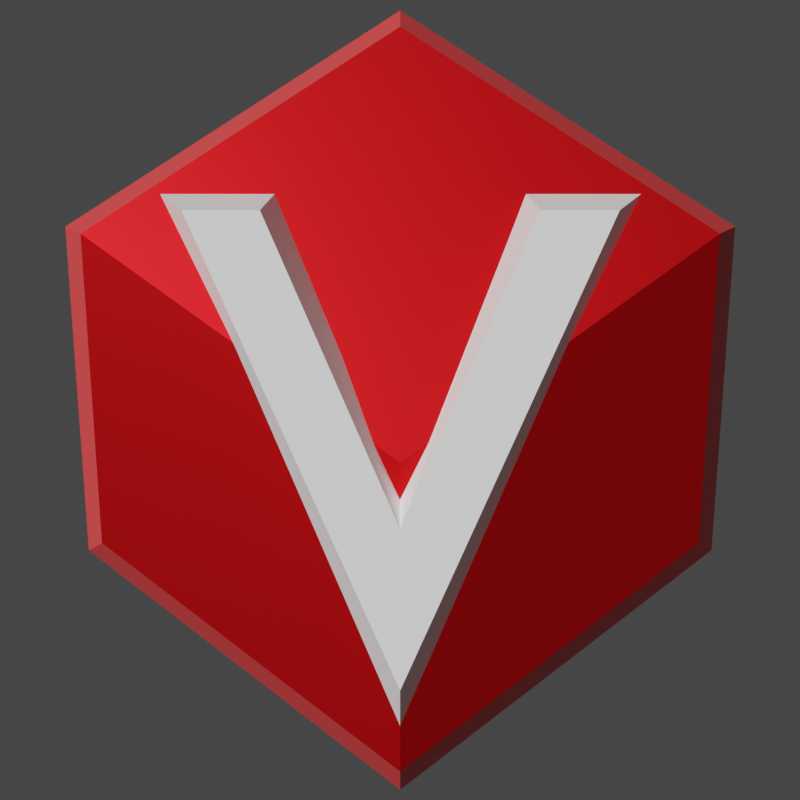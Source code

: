 # Source: virtubrick.blend  (saved by Blender 3.2.14; exported with 4.5.12 LTS)
import bpy
from mathutils import Matrix  # noqa: F401  (used for matrix-valued properties, if any)

bpy.ops.wm.read_factory_settings(use_empty=True)
scene = bpy.context.scene
scene.name = 'Scene'

# ---- collections
col_collection = bpy.data.collections.new('Collection'); scene.collection.children.link(col_collection)

# ---- materials (node trees are filled in below, after node groups)
mat_material_001 = bpy.data.materials.new('Material.001')
mat_v = bpy.data.materials.new('V')
mat_material = bpy.data.materials.new('Material')
mat_material.alpha_threshold = 0.0
mat_material.line_color = (0.0, 0.0, 0.0, 1.0)

# ---- material node trees
mat_material_001.use_nodes = True; mat_material_001.node_tree.nodes.clear()
_N = mat_material_001.node_tree.nodes; _L = mat_material_001.node_tree.links
n0 = _N.new('ShaderNodeBsdfPrincipled'); n0.name = 'Principled BSDF'; n0.location = (10, 300)
n0.distribution = 'GGX'
n0.subsurface_method = 'RANDOM_WALK_SKIN'
n0.inputs[0].default_value = (0.8, 0.0, 0.003494, 1.0)
n0.inputs[1].default_value = 0.8189
n0.inputs[2].default_value = 0.5039
n0.inputs[3].default_value = 1.45
n0.inputs[13].default_value = 1.0
n0.inputs[27].default_value = (0.0, 0.0, 0.0, 1.0)
n0.inputs[28].default_value = 1.0
n1 = _N.new('ShaderNodeOutputMaterial'); n1.name = 'Material Output'; n1.location = (300, 300)
_L.new(n0.outputs[0], n1.inputs[0])
n1.is_active_output = True
mat_v.use_nodes = True; mat_v.node_tree.nodes.clear()
_N = mat_v.node_tree.nodes; _L = mat_v.node_tree.links
n0 = _N.new('ShaderNodeBsdfPrincipled'); n0.name = 'Principled BSDF'; n0.location = (10, 300)
n0.distribution = 'GGX'
n0.subsurface_method = 'RANDOM_WALK_SKIN'
n0.inputs[0].default_value = (1.0, 1.0, 1.0, 1.0)
n0.inputs[2].default_value = 0.0
n0.inputs[3].default_value = 1.45
n0.inputs[13].default_value = 0.0
n0.inputs[19].default_value = 0.25
n0.inputs[20].default_value = 0.2662
n0.inputs[27].default_value = (0.0, 0.0, 0.0, 1.0)
n0.inputs[28].default_value = 1.0
n1 = _N.new('ShaderNodeOutputMaterial'); n1.name = 'Material Output'; n1.location = (300, 300)
_L.new(n0.outputs[0], n1.inputs[0])
n1.is_active_output = True
mat_material.use_nodes = True; mat_material.node_tree.nodes.clear()
_N = mat_material.node_tree.nodes; _L = mat_material.node_tree.links
n0 = _N.new('ShaderNodeOutputMaterial'); n0.name = 'Material Output'; n0.location = (300, 300)
n1 = _N.new('ShaderNodeBsdfPrincipled'); n1.name = 'Principled BSDF'; n1.location = (10, 300)
n1.distribution = 'GGX'
n1.subsurface_method = 'RANDOM_WALK_SKIN'
n1.inputs[0].default_value = (1.0, 0.07658, 0.07658, 1.0)
n1.inputs[2].default_value = 0.4
n1.inputs[3].default_value = 1.45
n1.inputs[13].default_value = 0.07874
n1.inputs[14].default_value = (1.0, 0.07658, 0.07658, 1.0)
n1.inputs[27].default_value = (0.0, 0.0, 0.0, 1.0)
n1.inputs[28].default_value = 1.0
_L.new(n1.outputs[0], n0.inputs[0])
n0.is_active_output = True

# ---- world
world_world = bpy.data.worlds.new('World'); scene.world = world_world
world_world.use_nodes = True; world_world.node_tree.nodes.clear()
_N = world_world.node_tree.nodes; _L = world_world.node_tree.links
n0 = _N.new('ShaderNodeOutputWorld'); n0.name = 'World Output'; n0.location = (300, 300)
n1 = _N.new('ShaderNodeBackground'); n1.name = 'Background'; n1.location = (10, 300)
n1.inputs[0].default_value = (0.05088, 0.05088, 0.05088, 1.0)
_L.new(n1.outputs[0], n0.inputs[0])
n0.is_active_output = True
world_world.color = (0.05088, 0.05088, 0.05088)
world_world.use_sun_shadow = False
world_world.sun_shadow_jitter_overblur = 0.0

# ---- cameras
cam_camera_001 = bpy.data.cameras.new('Camera.001')

# ---- lights
light_sun = bpy.data.lights.new('Sun', 'SUN')
light_sun.transmission_factor = 0.0
light_sun.use_shadow = False
light_sun.energy = 3.0
light_sun.shadow_soft_size = 0.125

# ---- meshes
me_cube_001 = bpy.data.meshes.new('Cube.001')
me_cube_001.from_pydata([(-0.7351, -1.265, -0.6253), (-1.265, -0.7351, 0.6253), (-0.3604, 0.3604, -0.09541), (-0.8903, 0.8903, 1.155), (0.8903, -0.8903, -1.155), (0.3604, -0.3604, 0.09541), (1.265, 0.7351, -0.6253), (0.7351, 1.265, 0.6253)], [], [(0, 1, 3, 2), (2, 3, 7, 6), (6, 7, 5, 4), (4, 5, 1, 0), (2, 6, 4, 0), (7, 3, 1, 5)])
_uv = me_cube_001.uv_layers.new(name='UVMap')
_uv.uv.foreach_set('vector', [0.375, 0.0, 0.625, 0.0, 0.625, 0.25, 0.375, 0.25, 0.375, 0.25, 0.625, 0.25, 0.625, 0.5, 0.375, 0.5, 0.375, 0.5, 0.625, 0.5, 0.625, 0.75, 0.375, 0.75, 0.375, 0.75, 0.625, 0.75, 0.625, 1.0, 0.375, 1.0, 0.125, 0.5, 0.375, 0.5, 0.375, 0.75, 0.125, 0.75, 0.625, 0.5, 0.875, 0.5, 0.875, 0.75, 0.625, 0.75])
me_cube_001.materials.append(mat_material_001)
me_cube_001.update()
me_text = bpy.data.meshes.new('Text')
me_text.from_pydata([(0.1786, 0.2324, 0.175), (-0.0003713, -0.1727, 0.175), (-0.1786, 0.2324, 0.175), (-0.2785, 0.2324, 0.175), (-0.0001857, -0.3784, 0.175), (0.2792, 0.2324, 0.175), (0.1747, 0.2787, 0.03921), (-0.0004537, -0.09136, 0.0431), (-0.1747, 0.2787, 0.03921), (-0.3355, 0.2787, 0.03921), (-0.00023, -0.4688, 0.03228), (0.3364, 0.2787, 0.03921)], [], [(4, 2, 3), (4, 1, 2), (1, 5, 0), (1, 4, 5), (10, 9, 8), (10, 8, 7), (7, 6, 11), (7, 11, 10), (4, 3, 9, 10), (3, 2, 8, 9), (2, 1, 7, 8), (1, 0, 6, 7), (0, 5, 11, 6), (5, 4, 10, 11)])
_uv = me_text.uv_layers.new(name='UVMap')
_uv.uv.foreach_set('vector', [0.6667, 0.0, 0.3333, 0.0, 0.5, 0.0, 0.6667, 0.0, 0.1667, 0.0, 0.3333, 0.0, 0.1667, 0.0, 1.0, 0.0, 0.0, 0.0, 0.1667, 0.0, 0.8333, 0.0, 1.0, 0.0, 0.6667, 0.0, 0.5, 0.0, 0.3333, 0.0, 0.6667, 0.0, 0.3333, 0.0, 0.1667, 0.0, 0.1667, 0.0, 0.0, 0.0, 1.0, 0.0, 0.1667, 0.0, 1.0, 0.0, 0.8333, 0.0, 0.6667, 0.0, 0.5, 0.0, 0.5, 0.0, 0.6667, 0.0, 0.5, 0.0, 0.3333, 0.0, 0.3333, 0.0, 0.5, 0.0, 0.3333, 0.0, 0.1667, 0.0, 0.1667, 0.0, 0.3333, 0.0, 0.1667, 0.0, 0.0, 0.0, 0.0, 0.0, 0.1667, 0.0, 0.0, 0.0, 1.0, 0.0, 1.0, 0.0, 0.0, 0.0, 1.0, 0.0, 0.8333, 0.0, 0.8333, 0.0, 1.0, 0.0])
me_text.materials.append(mat_v)
me_text.update()
me_cube_002 = bpy.data.meshes.new('Cube.002')
me_cube_002.from_pydata([(-0.7351, -1.265, -0.6253), (-1.265, -0.7351, 0.6253), (-0.8903, 0.8903, 1.155), (0.8903, -0.8903, -1.155), (1.265, 0.7351, -0.6253), (0.7351, 1.265, 0.6253), (-1.118, -1.193, -1.103), (-1.731, -0.5809, 0.3427), (-1.298, 1.298, 0.9552), (0.7603, -0.7603, -1.715), (1.193, 1.118, -1.103), (0.5809, 1.731, 0.3427)], [], [(0, 3, 9, 6), (5, 4, 10, 11), (1, 2, 8, 7), (3, 4, 10, 9), (2, 5, 11, 8), (0, 1, 7, 6)])
me_cube_002.polygons.foreach_set('material_index', [1, 1, 1, 1, 1, 1])
_uv = me_cube_002.uv_layers.new(name='UVMap')
_uv.uv.foreach_set('vector', [0.0, 0.0, 0.0, 0.0, 0.0, 0.0, 0.0, 0.0, 0.0, 0.0, 0.0, 0.0, 0.0, 0.0, 0.0, 0.0, 0.0, 0.0, 0.0, 0.0, 0.0, 0.0, 0.0, 0.0, 0.0, 0.0, 0.0, 0.0, 0.0, 0.0, 0.0, 0.0, 0.0, 0.0, 0.0, 0.0, 0.0, 0.0, 0.0, 0.0, 0.0, 0.0, 0.0, 0.0, 0.0, 0.0, 0.0, 0.0])
me_cube_002.materials.append(mat_material_001)
me_cube_002.materials.append(mat_material)
me_cube_002.update()

# ---- objects
ob_cube = bpy.data.objects.new('Cube', me_cube_001)
ob_camera = bpy.data.objects.new('Camera', cam_camera_001)
ob_sun = bpy.data.objects.new('Sun', light_sun)
ob_text = bpy.data.objects.new('Text', me_text)
ob_cube_001 = bpy.data.objects.new('Cube.001', me_cube_002)

# ---- transforms, parenting, visibility, modifiers, constraints
ob_cube.location = (0.0, 0.0, 0.0)
ob_cube.rotation_euler = (0.6155, 0.5236, 0.9553)
ob_camera.location = (5.091, 0.0, -0.03)
ob_camera.rotation_euler = (1.571, 0.0, 1.571)
ob_sun.location = (10.77, 1.648, 1.943)
ob_sun.rotation_euler = (-0.09325, -1.218, 2.682)
ob_text.location = (-0.007743, -3.832e-08, -6.386e-09)
ob_text.rotation_euler = (1.571, 0.0, 1.571)
ob_text.scale = (3.211, 3.211, 3.211)
ob_cube_001.location = (0.0, 0.0, 0.0)
ob_cube_001.rotation_euler = (0.6155, 0.5236, 0.9553)

# ---- collection membership
col_collection.objects.link(ob_cube)
col_collection.objects.link(ob_camera)
col_collection.objects.link(ob_sun)
col_collection.objects.link(ob_text)
col_collection.objects.link(ob_cube_001)

# ---- scene / render settings (as saved in the file)
scene.camera = ob_camera
scene.frame_start = 1; scene.frame_end = 250; scene.frame_set(2)
scene.render.engine = 'CYCLES'
scene.render.resolution_x = 1024
scene.render.resolution_y = 1024
scene.render.film_transparent = True
scene.render.use_sequencer = False
scene.cycles.sampling_pattern = 'TABULATED_SOBOL'
scene.cycles.use_light_tree = False
scene.view_settings.view_transform = 'Filmic'
bpy.context.view_layer.update()

